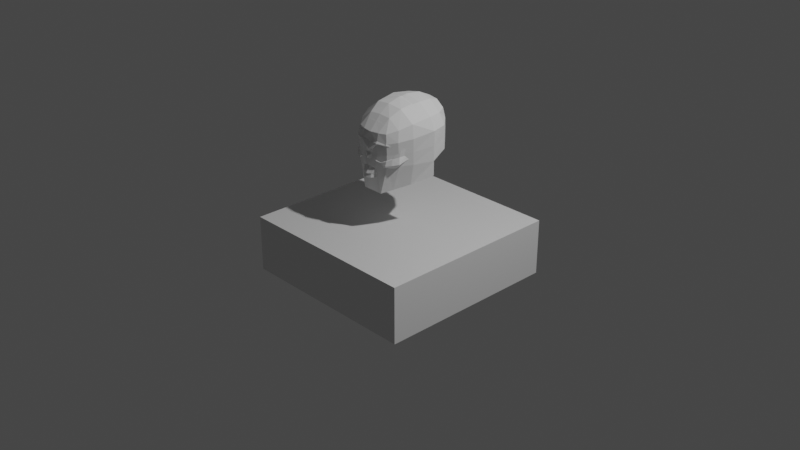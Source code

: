# Source: calavera.blend  (saved by Blender 3.6.13; exported with 4.5.12 LTS)
import bpy
from mathutils import Matrix  # noqa: F401  (used for matrix-valued properties, if any)

bpy.ops.wm.read_factory_settings(use_empty=True)
scene = bpy.context.scene
scene.name = 'Scene'

# ---- collections
col_collection = bpy.data.collections.new('Collection'); scene.collection.children.link(col_collection)

# ---- materials (node trees are filled in below, after node groups)
mat_material = bpy.data.materials.new('Material')
mat_material.alpha_threshold = 0.0
mat_material.use_transparent_shadow = False
mat_material.roughness = 0.5
mat_material.line_color = (0.0, 0.0, 0.0, 1.0)

# ---- material node trees
mat_material.use_nodes = True; mat_material.node_tree.nodes.clear()
_N = mat_material.node_tree.nodes; _L = mat_material.node_tree.links
n0 = _N.new('ShaderNodeOutputMaterial'); n0.name = 'Material Output'; n0.location = (300, 300)
n1 = _N.new('ShaderNodeBsdfPrincipled'); n1.name = 'Principled BSDF'; n1.location = (10, 300)
n1.distribution = 'GGX'
n1.subsurface_method = 'RANDOM_WALK_SKIN'
n1.inputs[3].default_value = 1.45
n1.inputs[27].default_value = (0.0, 0.0, 0.0, 1.0)
n1.inputs[28].default_value = 1.0
_L.new(n1.outputs[0], n0.inputs[0])
n0.is_active_output = True

# ---- world
world_world = bpy.data.worlds.new('World'); scene.world = world_world
world_world.use_nodes = True; world_world.node_tree.nodes.clear()
_N = world_world.node_tree.nodes; _L = world_world.node_tree.links
n0 = _N.new('ShaderNodeOutputWorld'); n0.name = 'World Output'; n0.location = (300, 300)
n1 = _N.new('ShaderNodeBackground'); n1.name = 'Background'; n1.location = (10, 300)
n1.inputs[0].default_value = (0.05088, 0.05088, 0.05088, 1.0)
_L.new(n1.outputs[0], n0.inputs[0])
n0.is_active_output = True
world_world.color = (0.05088, 0.05088, 0.05088)
world_world.use_sun_shadow = False
world_world.sun_shadow_jitter_overblur = 0.0

# ---- cameras
cam_camera = bpy.data.cameras.new('Camera')
cam_camera.clip_end = 100.0
cam_camera.ortho_scale = 7.314

# ---- lights
light_light = bpy.data.lights.new('Light', 'POINT')
light_light.transmission_factor = 0.0
light_light.energy = 1000.0
light_light.shadow_soft_size = 0.1
light_light.shadow_maximum_resolution = 0.006
light_light.use_absolute_resolution = True

# ---- meshes
me_cube = bpy.data.meshes.new('Cube')
me_cube.from_pydata([(1.0, 1.0, 0.0), (1.0, 1.0, -0.6), (1.0, -1.0, 0.0), (1.0, -1.0, -0.6), (-1.0, 1.0, 0.0), (-1.0, 1.0, -0.6), (-1.0, -1.0, 0.0), (-1.0, -1.0, -0.6)], [], [(0, 4, 6, 2), (3, 2, 6, 7), (7, 6, 4, 5), (1, 0, 2, 3), (5, 4, 0, 1)])
_uv = me_cube.uv_layers.new(name='UVMap')
_uv.uv.foreach_set('vector', [0.625, 0.5, 0.875, 0.5, 0.875, 0.75, 0.625, 0.75, 0.375, 0.75, 0.625, 0.75, 0.625, 1.0, 0.375, 1.0, 0.375, 0.0, 0.625, 0.0, 0.625, 0.25, 0.375, 0.25, 0.375, 0.5, 0.625, 0.5, 0.625, 0.75, 0.375, 0.75, 0.375, 0.25, 0.625, 0.25, 0.625, 0.5, 0.375, 0.5])
me_cube.materials.append(mat_material)
me_cube.use_mirror_vertex_groups = False
me_cube.update()
me_cube_001 = bpy.data.meshes.new('Cube.001')
me_cube_001.from_pydata([(-0.1906, -0.3384, -0.2727), (-0.2301, 0.4058, -0.1751), (-0.2221, 0.3776, 0.161), (0.0, -0.4061, -0.2727), (0.0, -0.248, 0.1942), (0.0, 0.3947, -0.2727), (0.0, 0.4108, 0.2255), (-0.3862, 0.09816, -0.2727), (-0.329, 0.09816, 0.1643), (0.0, 0.09608, -0.3383), (0.0, 0.09608, 0.3145), (-0.3862, 0.09816, -0.4259), (-0.1144, -0.3513, -0.5711), (0.0, -0.3513, -0.5711), (0.0, 0.09608, -0.4259), (-0.3114, -0.1184, 0.1398), (-0.1811, -0.3396, 0.06045), (0.0, -0.3789, 0.05151), (0.0, -0.1375, 0.2727), (-0.1835, -0.2522, -0.539), (-0.2571, -0.2487, 0.09617), (-0.2583, -0.2407, -0.2727), (-0.1347, 0.3977, -0.2417), (-0.1133, 0.4015, 0.2152), (-0.092, -0.3883, -0.2727), (-0.1818, 0.09608, 0.2788), (-0.2131, 0.09608, -0.3122), (-0.05722, -0.3513, -0.5711), (-0.2131, 0.09608, -0.4259), (-0.09947, -0.3661, 0.05598), (-0.1578, -0.1283, 0.2538), (-0.1284, -0.2492, 0.1858), (0.0, -0.3869, -0.03904), (-0.2001, -0.3513, -0.03316), (-0.2778, -0.2724, -0.01633), (-0.391, 0.09816, 0.0375), (-0.2384, 0.3942, 0.05821), (-0.1001, -0.3869, -0.0361), (-0.1118, 0.464, 0.06601), (0.0, 0.4741, 0.07052), (-0.2823, -0.1104, -0.4929), (-0.34, -0.1331, 0.003961), (-0.3214, -0.1141, -0.2727), (0.0, -0.2516, -0.5388), (-0.09184, -0.2519, -0.5389), (-0.1414, -0.1097, -0.4927), (0.0, -0.109, -0.4925), (-0.3026, 0.2468, 0.1634), (0.0, 0.2851, -0.3104), (-0.3379, 0.2907, -0.2131), (0.0, 0.2692, 0.2936), (-0.1704, 0.2851, -0.2972), (-0.1506, 0.2709, 0.2597), (-0.3587, 0.2623, 0.04866), (-0.2308, 0.4057, -0.055), (0.0, 0.4741, -0.1011), (0.0, -0.3965, -0.1559), (-0.3886, 0.09816, -0.1176), (-0.268, -0.2565, -0.1445), (-0.09603, -0.3876, -0.1544), (-0.1172, 0.4623, -0.06988), (-0.1954, -0.3448, -0.1529), (-0.3307, -0.1236, -0.1344), (-0.3483, 0.2765, -0.08225)], [], [(63, 53, 36, 54), (60, 38, 39, 55), (52, 47, 8, 25), (59, 37, 33, 61), (24, 0, 12, 27), (25, 8, 15, 30), (51, 48, 9, 26), (61, 33, 34, 58), (28, 14, 46, 45), (26, 9, 14, 28), (0, 21, 19, 12), (29, 17, 4, 31), (30, 15, 20, 31), (19, 21, 42, 40), (58, 34, 41, 62), (18, 30, 31, 4), (16, 29, 31, 20), (7, 26, 28, 11), (11, 28, 45, 40), (49, 51, 26, 7), (10, 25, 30, 18), (3, 24, 27, 13), (56, 32, 37, 59), (50, 52, 25, 10), (54, 36, 38, 60), (53, 35, 8, 47), (34, 33, 16, 20), (35, 41, 15, 8), (37, 32, 17, 29), (33, 37, 29, 16), (38, 36, 2, 23), (39, 38, 23, 6), (36, 53, 47, 2), (40, 42, 7, 11), (15, 41, 34, 20), (62, 41, 35, 57), (19, 44, 27, 12), (44, 43, 13, 27), (40, 45, 44, 19), (45, 46, 43, 44), (6, 23, 52, 50), (1, 22, 51, 49), (22, 5, 48, 51), (23, 2, 47, 52), (57, 35, 53, 63), (7, 57, 63, 49), (42, 62, 57, 7), (1, 54, 60, 22), (3, 56, 59, 24), (21, 58, 62, 42), (0, 61, 58, 21), (24, 59, 61, 0), (22, 60, 55, 5), (49, 63, 54, 1)])
_uv = me_cube_001.uv_layers.new(name='UVMap')
_uv.uv.foreach_set('vector', [0.461, 0.182, 0.547, 0.1772, 0.5501, 0.2233, 0.4624, 0.2271, 0.4581, 0.3494, 0.5407, 0.3558, 0.5323, 0.5, 0.4537, 0.5, 0.7444, 0.5682, 0.8641, 0.5761, 0.8583, 0.6266, 0.7316, 0.6266, 0.4292, 0.8091, 0.4835, 0.8087, 0.4848, 0.8674, 0.4299, 0.8683, 0.375, 0.8096, 0.375, 0.8692, 0.375, 1.0, 0.375, 0.875, 0.7316, 0.6266, 0.8583, 0.6266, 0.8263, 0.6927, 0.7176, 0.6885, 0.25, 0.5633, 0.375, 0.5633, 0.375, 0.6266, 0.25, 0.6266, 0.4372, -0.005386, 0.4901, -0.00387, 0.4935, 0.02823, 0.4378, 0.02677, 0.25, 0.6266, 0.375, 0.6266, 0.375, 0.6832, 0.25, 0.6833, 0.25, 0.6266, 0.375, 0.6266, 0.375, 0.6266, 0.25, 0.6266, 0.3844, -0.006901, 0.3821, 0.02531, 0.375, 0.02733, 0.375, 0.0, 0.5257, 0.8083, 0.5236, 0.75, 0.625, 0.75, 0.625, 0.8076, 0.7176, 0.6885, 0.8263, 0.6927, 0.7522, 0.7603, 0.6826, 0.75, 0.375, 0.02733, 0.3821, 0.02531, 0.3794, 0.06221, 0.375, 0.06647, 0.4378, 0.02677, 0.4935, 0.02823, 0.5124, 0.06412, 0.4459, 0.06317, 0.625, 0.691, 0.7176, 0.6885, 0.6826, 0.75, 0.625, 0.75, 0.5277, 0.8667, 0.5257, 0.8083, 0.625, 0.8076, 0.5866, 0.8773, 0.125, 0.6266, 0.25, 0.6266, 0.25, 0.6266, 0.125, 0.6266, 0.125, 0.6266, 0.25, 0.6266, 0.25, 0.6833, 0.125, 0.6835, 0.125, 0.5633, 0.25, 0.5633, 0.25, 0.6266, 0.125, 0.6266, 0.625, 0.6266, 0.7316, 0.6266, 0.7176, 0.6885, 0.625, 0.691, 0.375, 0.75, 0.375, 0.8096, 0.375, 0.875, 0.375, 0.75, 0.4286, 0.75, 0.4821, 0.75, 0.4835, 0.8087, 0.4292, 0.8091, 0.625, 0.5686, 0.7444, 0.5682, 0.7316, 0.6266, 0.625, 0.6266, 0.4624, 0.2271, 0.5501, 0.2233, 0.5407, 0.3558, 0.4581, 0.3494, 0.547, 0.1772, 0.5434, 0.1234, 0.6386, 0.1239, 0.6327, 0.1753, 0.4935, 0.02823, 0.4901, -0.00387, 0.5314, -0.002686, 0.5425, 0.02951, 0.5434, 0.1234, 0.5124, 0.06412, 0.5822, 0.06409, 0.6386, 0.1239, 0.4835, 0.8087, 0.4821, 0.75, 0.5236, 0.75, 0.5257, 0.8083, 0.4848, 0.8674, 0.4835, 0.8087, 0.5257, 0.8083, 0.5277, 0.8667, 0.5407, 0.3558, 0.5501, 0.2233, 0.625, 0.2228, 0.641, 0.3437, 0.5323, 0.5, 0.5407, 0.3558, 0.641, 0.3437, 0.625, 0.5106, 0.5501, 0.2233, 0.547, 0.1772, 0.6327, 0.1753, 0.625, 0.2228, 0.375, 0.06647, 0.3794, 0.06221, 0.375, 0.1234, 0.375, 0.1234, 0.5822, 0.06409, 0.5124, 0.06412, 0.4935, 0.02823, 0.5425, 0.02951, 0.4459, 0.06317, 0.5124, 0.06412, 0.5434, 0.1234, 0.4592, 0.1234, 0.125, 0.7227, 0.25, 0.7226, 0.25, 0.75, 0.125, 0.75, 0.25, 0.7226, 0.375, 0.7225, 0.375, 0.75, 0.25, 0.75, 0.125, 0.6835, 0.25, 0.6833, 0.25, 0.7226, 0.125, 0.7227, 0.25, 0.6833, 0.375, 0.6832, 0.375, 0.7225, 0.25, 0.7226, 0.625, 0.5106, 0.7528, 0.5176, 0.7444, 0.5682, 0.625, 0.5686, 0.125, 0.5229, 0.25, 0.5256, 0.25, 0.5633, 0.125, 0.5633, 0.25, 0.5256, 0.375, 0.5266, 0.375, 0.5633, 0.25, 0.5633, 0.7528, 0.5176, 0.875, 0.5272, 0.8641, 0.5761, 0.7444, 0.5682, 0.4592, 0.1234, 0.5434, 0.1234, 0.547, 0.1772, 0.461, 0.182, 0.375, 0.1234, 0.4592, 0.1234, 0.461, 0.182, 0.375, 0.1867, 0.3794, 0.06221, 0.4459, 0.06317, 0.4592, 0.1234, 0.375, 0.1234, 0.375, 0.2271, 0.4624, 0.2271, 0.4581, 0.3494, 0.3577, 0.3366, 0.375, 0.75, 0.4286, 0.75, 0.4292, 0.8091, 0.375, 0.8096, 0.3821, 0.02531, 0.4378, 0.02677, 0.4459, 0.06317, 0.3794, 0.06221, 0.3844, -0.006901, 0.4372, -0.005386, 0.4378, 0.02677, 0.3821, 0.02531, 0.375, 0.8096, 0.4292, 0.8091, 0.4299, 0.8683, 0.375, 0.8692, 0.3577, 0.3366, 0.4581, 0.3494, 0.4537, 0.5, 0.375, 0.5266, 0.375, 0.1867, 0.461, 0.182, 0.4624, 0.2271, 0.375, 0.2271])
me_cube_001.update()
me_cube_002 = bpy.data.meshes.new('Cube.002')
me_cube_002.from_pydata([(-0.1855, -0.3601, -0.2613), (-0.2204, 0.3609, -0.1599), (-0.202, 0.3329, 0.1612), (0.0, -0.3368, -0.2759), (0.0, -0.2984, 0.1392), (0.0, 0.3529, -0.2531), (0.0, 0.3717, 0.2229), (-0.3145, 0.007204, -0.2531), (-0.3041, 0.007204, 0.1644), (0.0, 0.004782, -0.2993), (0.0, 0.004782, 0.3079), (-0.2815, -0.1479, 0.1209), (-0.161, -0.3315, 0.04418), (0.0, -0.3789, 0.05151), (0.0, -0.1375, 0.2727), (-0.1925, -0.2823, 0.09507), (-0.2403, -0.2811, -0.2865), (-0.1185, 0.3564, -0.2236), (-0.09803, 0.3608, 0.213), (-0.09429, -0.3698, -0.2727), (-0.1635, 0.004782, 0.2738), (-0.1934, 0.004782, -0.2909), (-0.09947, -0.3661, 0.05598), (-0.1578, -0.1283, 0.2538), (-0.1173, -0.2942, 0.1358), (0.0, -0.3827, -0.04246), (-0.1996, -0.3576, -0.04578), (-0.2747, -0.2688, 0.0005257), (-0.3327, 0.004785, 0.06139), (-0.2452, 0.3358, 0.07774), (-0.09994, -0.3961, -0.03985), (-0.1066, 0.4291, 0.07048), (0.0, 0.4455, 0.07479), (-0.2895, -0.1513, 0.03065), (-0.279, 0.1804, 0.1635), (0.0, 0.2251, -0.2726), (-0.3126, 0.2317, -0.1962), (0.0, 0.2066, 0.2879), (-0.1526, 0.2251, -0.2765), (-0.1337, 0.2085, 0.2556), (-0.3245, 0.1959, 0.07033), (-0.2389, 0.3526, -0.09538), (0.0, 0.4455, -0.08917), (0.0, -0.3965, -0.1559), (-0.3376, 0.004658, -0.1409), (-0.2754, -0.2536, -0.1682), (-0.193, -0.3505, -0.2131), (-0.1195, 0.4163, -0.07699), (-0.1383, -0.3704, -0.2328), (-0.3094, -0.143, -0.1402), (-0.3185, 0.2219, -0.1227), (-0.07858, -0.389, -0.3958), (0.0, -0.438, -0.4065), (-0.1128, -0.3446, -0.386), (-0.09887, -0.3724, -0.07119), (-0.2297, -0.2936, -0.1489), (-0.1982, -0.3339, -0.08254), (-0.194, -0.3347, -0.1883), (-0.0952, -0.3752, -0.1918), (-0.05742, -0.3797, -0.155), (-0.2181, -0.3007, -0.1683), (-0.06125, -0.376, -0.1122), (-0.1411, -0.353, -0.2048), (-0.06398, -0.3775, -0.175), (-0.2324, -0.2928, -0.1132), (-0.09381, -0.3916, -0.2196), (-0.2977, -0.2756, -0.2337), (-0.3094, -0.1389, -0.2001), (0.0, -0.4145, -0.1124), (-0.03822, -0.3996, -0.1123), (-0.03757, -0.393, -0.1553), (-0.03925, -0.3929, -0.1824), (-0.09887, -0.3371, -0.07119), (-0.09603, -0.3376, -0.1544), (-0.1944, -0.2935, -0.1831), (-0.1954, -0.2948, -0.1529), (-0.05808, -0.3407, -0.1549), (-0.2291, -0.2611, -0.1497), (-0.1982, -0.2986, -0.08254), (-0.09546, -0.3376, -0.1921), (-0.2181, -0.2654, -0.1683), (-0.06125, -0.3407, -0.1122), (-0.1411, -0.3178, -0.2048), (-0.06398, -0.3422, -0.175), (-0.2324, -0.2576, -0.1132), (-0.2416, -0.2887, -0.1476), (-0.2552, -0.2783, -0.1044), (-0.23, -0.3027, -0.1886), (0.0, 0.4455, 0.004758), (-0.2807, -0.2415, -0.09943), (-0.2478, 0.3449, -0.004629), (-0.3335, 0.004039, -0.04376), (-0.119, 0.4237, 0.003335), (-0.3265, 0.2085, -0.02147), (-0.3009, -0.1477, -0.07282), (-0.1322, -0.3554, -0.2727), (-0.1005, -0.363, -0.3901), (-0.02968, -0.3886, -0.2561), (0.0, -0.4201, -0.1826), (-0.04251, -0.3748, -0.001856), (-0.1914, -0.3437, 0.009798), (-0.02329, -0.3889, -0.03835), (-0.09981, -0.3683, 0.003928), (-0.2526, -0.2758, 0.03912), (-0.2919, -0.1964, -0.1622), (-0.2988, -0.203, -0.09422), (-0.272, -0.2121, 0.01218), (-0.2776, -0.2557, -0.04753), (-0.1434, -0.3518, -0.2798), (-0.05291, -0.3772, -0.2727), (-0.04832, -0.4221, -0.4017), (0.0, -0.3979, -0.2759), (0.0, -0.3698, -0.192), (-0.02968, -0.3251, -0.2561), (-0.08052, -0.3865, -0.3516), (-0.1174, -0.3598, -0.3449), (-0.1364, -0.3405, -0.349), (-0.04378, -0.4183, -0.3577), (0.0, -0.4361, -0.3627), (-0.07861, -0.3843, -0.3622), (-0.1079, -0.3588, -0.3562), (-0.1236, -0.3407, -0.3575), (-0.04911, -0.4128, -0.3675), (0.0, -0.4297, -0.3721), (-0.2421, -0.3258, -0.2475), (-0.1799, -0.3309, -0.2934), (-0.2635, -0.2254, 0.07114), (-0.3001, -0.1913, -0.213), (-0.2721, -0.2415, -0.2624), (-0.2856, -0.1878, -0.2298), (-0.2055, -0.2269, 0.1269)], [], [(50, 93, 90, 41), (47, 92, 88, 42), (39, 34, 8, 20), (64, 55, 77, 84), (119, 120, 96, 51), (20, 8, 11, 23), (38, 35, 9, 21), (54, 56, 78, 72), (22, 13, 4, 24), (45, 89, 105, 104), (27, 106, 105, 89, 107), (12, 22, 24, 15), (36, 38, 21, 7), (10, 20, 23, 14), (113, 3, 112), (43, 68, 69, 70), (37, 39, 20, 10), (41, 90, 92, 47), (40, 28, 8, 34), (28, 33, 11, 8), (68, 25, 101), (26, 30, 102, 100), (31, 29, 2, 18), (32, 31, 18, 6), (29, 40, 34, 2), (49, 94, 91, 44), (6, 18, 39, 37), (1, 17, 38, 36), (17, 5, 35, 38), (18, 2, 34, 39), (44, 91, 93, 50), (7, 44, 50, 36), (1, 41, 47, 17), (115, 95, 108, 116), (108, 95, 0, 125), (97, 98, 71, 109), (17, 47, 42, 5), (36, 50, 41, 1), (62, 58, 79, 82), (56, 54, 30, 26), (58, 63, 83, 79), (55, 60, 80, 77), (59, 61, 81, 76), (55, 64, 86, 85), (67, 49, 44, 7), (66, 124, 87), (95, 19, 65, 48), (11, 33, 106, 126), (61, 69, 30, 54), (126, 130, 23, 11), (70, 69, 61, 59), (65, 71, 63, 58), (73, 72, 78, 75), (75, 78, 84, 77), (77, 80, 74, 75), (76, 81, 72, 73), (74, 82, 79, 73, 75), (79, 83, 76, 73), (57, 62, 82, 74), (61, 54, 72, 81), (56, 64, 84, 78), (60, 57, 74, 80), (63, 59, 76, 83), (46, 48, 62, 57), (62, 48, 65, 58), (85, 86, 89, 45), (85, 87, 60, 55), (63, 71, 70, 59), (86, 64, 56, 26), (91, 94, 33, 28), (107, 89, 86, 26), (92, 90, 29, 31), (90, 93, 40, 29), (93, 91, 28, 40), (88, 92, 31, 32), (48, 46, 0, 95), (60, 87, 46, 57), (87, 85, 45, 66), (0, 124, 16, 125), (98, 43, 70, 71), (103, 126, 106, 27), (102, 99, 13, 22), (13, 99, 101, 25), (100, 102, 22, 12), (103, 100, 12, 15), (4, 14, 23, 24), (94, 49, 104, 105), (67, 127, 104, 49), (97, 111, 3, 113), (117, 109, 19, 114), (109, 71, 65, 19), (111, 97, 109, 117, 118), (98, 97, 113, 112), (122, 117, 114, 119), (120, 115, 116, 121), (19, 95, 115, 114), (118, 117, 122, 123), (123, 122, 110, 52), (96, 120, 121, 53), (110, 122, 119, 51), (114, 115, 120, 119), (16, 124, 66, 128), (87, 124, 0, 46), (100, 103, 27, 107), (23, 130, 15, 24), (129, 127, 67), (104, 127, 66, 45), (128, 66, 127, 129), (106, 33, 94, 105), (100, 107, 26), (30, 69, 68, 101), (101, 99, 102, 30), (15, 130, 126, 103)])
_uv = me_cube_002.uv_layers.new(name='UVMap')
_uv.uv.foreach_set('vector', [0.4256, 0.1839, 0.4952, 0.1801, 0.4952, 0.2256, 0.4241, 0.2271, 0.4473, 0.348, 0.498, 0.3525, 0.4987, 0.5, 0.4537, 0.5, 0.7444, 0.5682, 0.8641, 0.5761, 0.8583, 0.6266, 0.7316, 0.6266, 0.4532, 0.01007, 0.4375, 0.009801, 0.4375, 0.006887, 0.4532, 0.01007, 0.375, 0.8277, 0.375, 0.8739, 0.375, 0.8764, 0.375, 0.8347, 0.7316, 0.6266, 0.8583, 0.6266, 0.8242, 0.7087, 0.7176, 0.6885, 0.25, 0.5633, 0.375, 0.5633, 0.375, 0.6266, 0.25, 0.6266, 0.4674, 0.8088, 0.4622, 0.8678, 0.4622, 0.8678, 0.4674, 0.8088, 0.5257, 0.8083, 0.5236, 0.75, 0.5859, 0.75, 0.5867, 0.8079, 0.4275, 0.0265, 0.4583, 0.03269, 0.4623, 0.04307, 0.4313, 0.04239, 0.5009, 0.02842, 0.5105, 0.0441, 0.4623, 0.04307, 0.4583, 0.03269, 0.4804, 0.03047, 0.5277, 0.8667, 0.5257, 0.8083, 0.5867, 0.8079, 0.5613, 0.8597, 0.125, 0.5633, 0.25, 0.5633, 0.25, 0.6266, 0.125, 0.6266, 0.625, 0.6266, 0.7316, 0.6266, 0.7176, 0.6885, 0.625, 0.691, 0.375, 0.7744, 0.375, 0.75, 0.4044, 0.75, 0.4286, 0.75, 0.4485, 0.75, 0.4485, 0.7731, 0.4288, 0.7731, 0.625, 0.5686, 0.7444, 0.5682, 0.7316, 0.6266, 0.625, 0.6266, 0.4241, 0.2271, 0.4952, 0.2256, 0.498, 0.3525, 0.4473, 0.348, 0.5599, 0.1769, 0.5577, 0.1235, 0.6386, 0.1239, 0.6327, 0.1753, 0.5577, 0.1235, 0.5228, 0.06412, 0.5688, 0.05649, 0.6386, 0.1239, 0.4485, 0.75, 0.4805, 0.75, 0.4824, 0.7637, 0.479, 0.8675, 0.4817, 0.8087, 0.5018, 0.8085, 0.5045, 0.8671, 0.5407, 0.3558, 0.5613, 0.2232, 0.625, 0.2228, 0.641, 0.3437, 0.5323, 0.5, 0.5407, 0.3558, 0.641, 0.3437, 0.625, 0.5106, 0.5613, 0.2232, 0.5599, 0.1769, 0.6327, 0.1753, 0.625, 0.2228, 0.4362, 0.06303, 0.4701, 0.06352, 0.494, 0.1234, 0.4418, 0.1213, 0.625, 0.5106, 0.7528, 0.5176, 0.7444, 0.5682, 0.625, 0.5686, 0.125, 0.5229, 0.25, 0.5256, 0.25, 0.5633, 0.125, 0.5633, 0.25, 0.5256, 0.375, 0.5266, 0.375, 0.5633, 0.25, 0.5633, 0.7528, 0.5176, 0.875, 0.5272, 0.8641, 0.5761, 0.7444, 0.5682, 0.4418, 0.1213, 0.494, 0.1234, 0.4952, 0.1801, 0.4256, 0.1839, 0.375, 0.1234, 0.4418, 0.1213, 0.4256, 0.1839, 0.375, 0.1867, 0.375, 0.2271, 0.4241, 0.2271, 0.4473, 0.348, 0.3577, 0.3366, 0.375, 0.8695, 0.375, 0.8363, 0.375, 0.8462, 0.375, 0.8945, 0.375, 0.8462, 0.375, 0.8363, 0.3844, -0.006901, 0.0, 0.0, 0.375, 0.7744, 0.4083, 0.7483, 0.4164, 0.7746, 0.375, 0.7869, 0.3577, 0.3366, 0.4473, 0.348, 0.4537, 0.5, 0.375, 0.5266, 0.375, 0.1867, 0.4256, 0.1839, 0.4241, 0.2271, 0.375, 0.2271, 0.4061, 0.837, 0.4121, 0.8095, 0.4144, 0.8096, 0.4061, 0.837, 0.4622, 0.8678, 0.4674, 0.8088, 0.4817, 0.8087, 0.479, 0.8675, 0.4121, 0.8095, 0.4197, 0.7896, 0.4197, 0.7896, 0.4144, 0.8096, 0.4375, 0.009801, 0.4295, 0.004681, 0.4295, 0.004681, 0.4375, 0.006887, 0.429, 0.7854, 0.4486, 0.787, 0.4486, 0.787, 0.429, 0.7889, 0.4375, 0.009801, 0.4532, 0.01007, 0.4559, 0.02068, 0.4376, 0.01506, 0.4061, 0.06259, 0.4362, 0.06303, 0.4418, 0.1213, 0.4011, 0.1049, 0.3931, 0.01894, 0.3882, 0.004254, 0.4203, 0.008555, 0.375, 0.8363, 0.375, 0.8096, 0.3994, 0.8094, 0.3933, 0.8365, 0.5688, 0.05649, 0.5228, 0.06412, 0.5105, 0.0441, 0.5335, 0.03652, 0.4486, 0.787, 0.4485, 0.7731, 0.4817, 0.8087, 0.4674, 0.8088, 0.5335, 0.03652, 0.6372, 0.4626, 0.7176, 0.6885, 0.5688, 0.05649, 0.4288, 0.7731, 0.4485, 0.7731, 0.4486, 0.787, 0.429, 0.7854, 0.3994, 0.8094, 0.4164, 0.7746, 0.4197, 0.7896, 0.4121, 0.8095, 0.4292, 0.8091, 0.4674, 0.8088, 0.4622, 0.8678, 0.4299, 0.8683, 0.4372, -0.005386, 0.4683, -0.004495, 0.4532, 0.01007, 0.4375, 0.006887, 0.4375, 0.006887, 0.4295, 0.004681, 0.4263, -0.0057, 0.4372, -0.005386, 0.429, 0.7889, 0.4486, 0.787, 0.4674, 0.8088, 0.4292, 0.8091, 0.4185, 0.8685, 0.4061, 0.837, 0.4144, 0.8096, 0.4292, 0.8091, 0.4299, 0.8683, 0.4144, 0.8096, 0.4197, 0.7896, 0.429, 0.7889, 0.4292, 0.8091, 0.4137, 0.8686, 0.4061, 0.837, 0.4061, 0.837, 0.4185, 0.8685, 0.4486, 0.787, 0.4674, 0.8088, 0.4674, 0.8088, 0.4486, 0.787, 0.4683, -0.004495, 0.4532, 0.01007, 0.4532, 0.01007, 0.4683, -0.004495, 0.4295, 0.004681, 0.4216, -0.005834, 0.4263, -0.0057, 0.4295, 0.004681, 0.4197, 0.7896, 0.429, 0.7854, 0.429, 0.7889, 0.4197, 0.7896, 0.4023, 0.8687, 0.3933, 0.8365, 0.4061, 0.837, 0.4137, 0.8686, 0.4061, 0.837, 0.3933, 0.8365, 0.3994, 0.8094, 0.4121, 0.8095, 0.4376, 0.01506, 0.4559, 0.02068, 0.4583, 0.03269, 0.4275, 0.0265, 0.4376, 0.01506, 0.4203, 0.008555, 0.4295, 0.004681, 0.4375, 0.009801, 0.4197, 0.7896, 0.4164, 0.7746, 0.4288, 0.7731, 0.429, 0.7854, 0.4559, 0.02068, 0.4532, 0.01007, 0.4683, -0.004495, 0.4845, -0.00403, 0.494, 0.1234, 0.4701, 0.06352, 0.5228, 0.06412, 0.5577, 0.1235, 0.4804, 0.03047, 0.4583, 0.03269, 0.4559, 0.02068, 0.4845, -0.00403, 0.498, 0.3525, 0.4952, 0.2256, 0.5613, 0.2232, 0.5407, 0.3558, 0.4952, 0.2256, 0.4952, 0.1801, 0.5599, 0.1769, 0.5613, 0.2232, 0.4952, 0.1801, 0.494, 0.1234, 0.5577, 0.1235, 0.5599, 0.1769, 0.4987, 0.5, 0.498, 0.3525, 0.5407, 0.3558, 0.5323, 0.5, 0.3933, 0.8365, 0.4023, 0.8687, 0.375, 0.8692, 0.375, 0.8363, 0.4295, 0.004681, 0.4203, 0.008555, 0.4107, -0.006147, 0.4216, -0.005834, 0.4203, 0.008555, 0.4376, 0.01506, 0.4275, 0.0265, 0.3931, 0.01894, 0.3844, -0.006901, 0.3882, 0.004254, 0.3827, 0.01726, 0.0, 0.0, 0.4083, 0.7483, 0.4286, 0.75, 0.4288, 0.7731, 0.4164, 0.7746, 0.5185, 0.02308, 0.5335, 0.03652, 0.5105, 0.0441, 0.5009, 0.02842, 0.5018, 0.8085, 0.4994, 0.7752, 0.5236, 0.75, 0.5257, 0.8083, 0.5236, 0.75, 0.4994, 0.7752, 0.4824, 0.7637, 0.4805, 0.75, 0.5045, 0.8671, 0.5018, 0.8085, 0.5257, 0.8083, 0.5277, 0.8667, 0.5185, 0.02308, 0.509, -0.003327, 0.5314, -0.002686, 0.5448, 0.01006, 0.5859, 0.75, 0.625, 0.691, 0.7176, 0.6885, 0.671, 0.7789, 0.4701, 0.06352, 0.4362, 0.06303, 0.4313, 0.04239, 0.4623, 0.04307, 0.3996, 0.0403, 0.3972, 0.03211, 0.4313, 0.04239, 0.4362, 0.06303, 0.375, 0.7744, 0.375, 0.75, 0.375, 0.75, 0.375, 0.7744, 0.375, 0.7922, 0.375, 0.7869, 0.375, 0.8096, 0.375, 0.8256, 0.375, 0.7869, 0.4164, 0.7746, 0.3994, 0.8094, 0.375, 0.8096, 0.375, 0.75, 0.375, 0.7744, 0.375, 0.7869, 0.375, 0.7922, 0.375, 0.75, 0.4083, 0.7483, 0.375, 0.7744, 0.375, 0.7744, 0.4044, 0.75, 0.375, 0.793, 0.375, 0.7922, 0.375, 0.8256, 0.375, 0.8277, 0.375, 0.8739, 0.375, 0.8695, 0.375, 0.8945, 0.375, 0.8991, 0.375, 0.8096, 0.375, 0.8363, 0.375, 0.8695, 0.375, 0.8256, 0.375, 0.75, 0.375, 0.7922, 0.375, 0.793, 0.375, 0.75, 0.375, 0.75, 0.375, 0.793, 0.375, 0.7953, 0.375, 0.75, 0.375, 0.8764, 0.375, 0.8739, 0.375, 0.8991, 0.375, 0.8973, 0.375, 0.7953, 0.375, 0.793, 0.375, 0.8277, 0.375, 0.8347, 0.375, 0.8256, 0.375, 0.8695, 0.375, 0.8739, 0.375, 0.8277, 0.3827, 0.01726, 0.3882, 0.004254, 0.3931, 0.01894, 0.3874, 0.02368, 0.4203, 0.008555, 0.3882, 0.004254, 0.3844, -0.006901, 0.4107, -0.006147, 0.509, -0.003327, 0.5185, 0.02308, 0.5009, 0.02842, 0.4804, 0.03047, 0.7176, 0.6885, 0.6372, 0.4626, 0.7332, 0.8534, 0.671, 0.7789, 0.3938, 0.03237, 0.3972, 0.03211, 0.3996, 0.0403, 0.4313, 0.04239, 0.3972, 0.03211, 0.3931, 0.01894, 0.4275, 0.0265, 0.3874, 0.02368, 0.3931, 0.01894, 0.3972, 0.03211, 0.3938, 0.03237, 0.5105, 0.0441, 0.5228, 0.06412, 0.4701, 0.06352, 0.4623, 0.04307, 0.509, -0.003327, 0.4804, 0.03047, 0.4845, -0.00403, 0.4817, 0.8087, 0.4485, 0.7731, 0.4485, 0.75, 0.4824, 0.7637, 0.4824, 0.7637, 0.4994, 0.7752, 0.5018, 0.8085, 0.4817, 0.8087, 0.7332, 0.8534, 0.6372, 0.4626, 0.5335, 0.03652, 0.5185, 0.02308])
me_cube_002.update()

# ---- objects
ob_camera = bpy.data.objects.new('Camera', cam_camera)
ob_light = bpy.data.objects.new('Light', light_light)
ob_base = bpy.data.objects.new('Base', me_cube)
ob_cube = bpy.data.objects.new('Cube', me_cube_001)
ob_cube_001 = bpy.data.objects.new('Cube.001', me_cube_002)

# ---- transforms, parenting, visibility, modifiers, constraints
ob_camera.location = (7.359, -6.926, 4.958)
ob_camera.rotation_euler = (1.109, 0.0, 0.8149)
ob_camera.lock_rotations_4d = False
ob_camera.empty_display_type = 'ARROWS'
ob_camera.color = (0.0, 0.0, 0.0, 0.0)
ob_camera.display_type = 'WIRE'
ob_camera.lineart.crease_threshold = 0.0
ob_light.location = (4.076, 1.005, 5.904)
ob_light.rotation_euler = (0.6503, 0.05522, 1.866)
ob_light.lock_rotations_4d = False
ob_light.empty_display_type = 'ARROWS'
ob_light.color = (0.0, 0.0, 0.0, 0.0)
ob_light.lineart.crease_threshold = 0.0
ob_base.location = (0.0, 0.0, 0.0)
ob_base.lock_rotations_4d = False
ob_base.empty_display_type = 'ARROWS'
ob_base.lineart.crease_threshold = 0.0
ob_cube.location = (0.0, 0.0, 1.0)
_m = ob_cube.modifiers.new('Mirror', 'MIRROR')
ob_cube_001.location = (0.0, 0.0, 1.0)
_m = ob_cube_001.modifiers.new('Mirror', 'MIRROR')
_m.use_clip = True

# ---- collection membership
scene.collection.objects.link(ob_camera)
scene.collection.objects.link(ob_light)
col_collection.objects.link(ob_base)
col_collection.objects.link(ob_cube)
col_collection.objects.link(ob_cube_001)

# ---- scene / render settings (as saved in the file)
scene.camera = ob_camera
scene.frame_start = 1; scene.frame_end = 250; scene.frame_set(1)
scene.render.engine = 'BLENDER_EEVEE_NEXT'
scene.cycles.sampling_pattern = 'TABULATED_SOBOL'
scene.view_settings.view_transform = 'Filmic'
bpy.context.view_layer.update()
